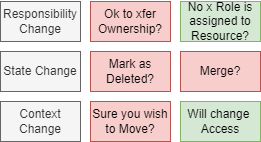

The diagram above was exported from draw.io. Its source (the exported page's mxGraphModel, read from the mxfile embedded in the PNG):
<mxGraphModel dx="782" dy="517" grid="1" gridSize="10" guides="1" tooltips="1" connect="1" arrows="1" fold="1" page="1" pageScale="1" pageWidth="850" pageHeight="1100" math="0" shadow="0">
  <root>
    <mxCell id="0" />
    <mxCell id="1" parent="0" />
    <mxCell id="ViL-AbTG1pWKBh2Fvsmf-2" value="State Change" style="rounded=0;whiteSpace=wrap;html=1;fillColor=#f5f5f5;fontColor=#333333;strokeColor=#666666;" parent="1" vertex="1">
      <mxGeometry x="120" y="160" width="80" height="40" as="geometry" />
    </mxCell>
    <mxCell id="ViL-AbTG1pWKBh2Fvsmf-3" value="Context Change" style="rounded=0;whiteSpace=wrap;html=1;fillColor=#f5f5f5;fontColor=#333333;strokeColor=#666666;" parent="1" vertex="1">
      <mxGeometry x="120" y="210" width="80" height="40" as="geometry" />
    </mxCell>
    <mxCell id="ViL-AbTG1pWKBh2Fvsmf-4" value="Sure you wish to Move?" style="rounded=0;whiteSpace=wrap;html=1;fillColor=#f8cecc;strokeColor=#b85450;" parent="1" vertex="1">
      <mxGeometry x="210" y="210" width="80" height="40" as="geometry" />
    </mxCell>
    <mxCell id="ViL-AbTG1pWKBh2Fvsmf-5" value="Will change&amp;nbsp; Access" style="rounded=0;whiteSpace=wrap;html=1;fillColor=#d5e8d4;strokeColor=#82b366;" parent="1" vertex="1">
      <mxGeometry x="300" y="210" width="80" height="40" as="geometry" />
    </mxCell>
    <mxCell id="ViL-AbTG1pWKBh2Fvsmf-6" value="Mark as Deleted?" style="rounded=0;whiteSpace=wrap;html=1;fillColor=#f8cecc;strokeColor=#b85450;" parent="1" vertex="1">
      <mxGeometry x="210" y="160" width="80" height="40" as="geometry" />
    </mxCell>
    <mxCell id="ViL-AbTG1pWKBh2Fvsmf-7" value="Responsibility Change" style="rounded=0;whiteSpace=wrap;html=1;fillColor=#f5f5f5;fontColor=#333333;strokeColor=#666666;" parent="1" vertex="1">
      <mxGeometry x="120" y="110" width="80" height="40" as="geometry" />
    </mxCell>
    <mxCell id="ViL-AbTG1pWKBh2Fvsmf-8" value="Ok to xfer Ownership?" style="rounded=0;whiteSpace=wrap;html=1;fillColor=#f8cecc;strokeColor=#b85450;" parent="1" vertex="1">
      <mxGeometry x="210" y="110" width="80" height="40" as="geometry" />
    </mxCell>
    <mxCell id="ViL-AbTG1pWKBh2Fvsmf-9" value="No x Role is assigned to Resource?" style="rounded=0;whiteSpace=wrap;html=1;fillColor=#d5e8d4;strokeColor=#82b366;" parent="1" vertex="1">
      <mxGeometry x="300" y="110" width="80" height="40" as="geometry" />
    </mxCell>
    <mxCell id="ViL-AbTG1pWKBh2Fvsmf-10" value="Merge?" style="rounded=0;whiteSpace=wrap;html=1;fillColor=#f8cecc;strokeColor=#b85450;" parent="1" vertex="1">
      <mxGeometry x="300" y="160" width="80" height="40" as="geometry" />
    </mxCell>
  </root>
</mxGraphModel>